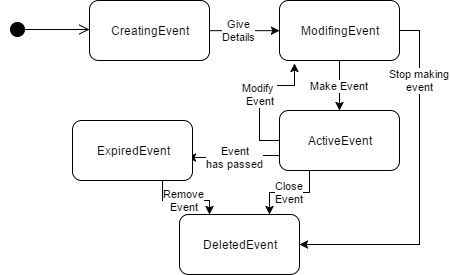

The diagram above was exported from draw.io. Its source (the exported page's mxGraphModel, read from the mxfile embedded in the PNG):
<mxGraphModel dx="1026" dy="1145" grid="1" gridSize="10" guides="1" tooltips="1" connect="1" arrows="1" fold="1" page="0" pageScale="1.5" pageWidth="826" pageHeight="1169" background="none" math="0" shadow="0">
  <root>
    <mxCell id="0" style=";html=1;" />
    <mxCell id="1" style=";html=1;" parent="0" />
    <mxCell id="210" value="Give&lt;br&gt;Details" style="edgeStyle=orthogonalEdgeStyle;rounded=0;html=1;exitX=1;exitY=0.5;endArrow=classic;endFill=1;jettySize=auto;orthogonalLoop=1;strokeColor=#000000;" parent="1" edge="1">
      <mxGeometry x="-0.1374" relative="1" as="geometry">
        <mxPoint x="840" y="-19.833333333333258" as="targetPoint" />
        <mxPoint x="769.6666666666667" y="-19.833333333333258" as="sourcePoint" />
        <mxPoint as="offset" />
      </mxGeometry>
    </mxCell>
    <mxCell id="207" value="&lt;span&gt;CreatingEvent&lt;br&gt;&lt;/span&gt;" style="rounded=1;whiteSpace=wrap;html=1;" parent="1" vertex="1">
      <mxGeometry x="650" y="-50" width="120" height="60" as="geometry" />
    </mxCell>
    <mxCell id="209" value="" style="html=1;verticalAlign=bottom;startArrow=circle;startFill=1;endArrow=open;startSize=6;endSize=8;strokeColor=#000000;" parent="1" edge="1">
      <mxGeometry width="80" relative="1" as="geometry">
        <mxPoint x="570" y="-21" as="sourcePoint" />
        <mxPoint x="650" y="-21" as="targetPoint" />
      </mxGeometry>
    </mxCell>
    <mxCell id="212" value="Make Event" style="edgeStyle=orthogonalEdgeStyle;rounded=0;html=1;exitX=0.5;exitY=1;endArrow=classic;endFill=1;jettySize=auto;orthogonalLoop=1;strokeColor=#000000;entryX=0.5;entryY=0;" parent="1" source="211" target="213" edge="1">
      <mxGeometry relative="1" as="geometry">
        <mxPoint x="899.6666666666667" y="40.16666666666674" as="targetPoint" />
        <Array as="points" />
      </mxGeometry>
    </mxCell>
    <mxCell id="221" value="Stop making&lt;br&gt;event" style="edgeStyle=orthogonalEdgeStyle;rounded=0;html=1;exitX=1;exitY=0.5;entryX=1;entryY=0.5;endArrow=classic;endFill=1;jettySize=auto;orthogonalLoop=1;strokeColor=#000000;" parent="1" source="211" target="218" edge="1">
      <mxGeometry x="-0.6056" relative="1" as="geometry">
        <mxPoint as="offset" />
      </mxGeometry>
    </mxCell>
    <mxCell id="211" value="ModifingEvent" style="rounded=1;whiteSpace=wrap;html=1;" parent="1" vertex="1">
      <mxGeometry x="840" y="-50" width="120" height="60" as="geometry" />
    </mxCell>
    <mxCell id="214" value="Modify &lt;br&gt;Event" style="edgeStyle=orthogonalEdgeStyle;rounded=0;html=1;exitX=0;exitY=0.5;entryX=0.122;entryY=1.058;entryPerimeter=0;endArrow=classic;endFill=1;jettySize=auto;orthogonalLoop=1;strokeColor=#000000;" parent="1" source="213" target="211" edge="1">
      <mxGeometry relative="1" as="geometry" />
    </mxCell>
    <mxCell id="215" value="Event&lt;br&gt;has passed" style="edgeStyle=orthogonalEdgeStyle;rounded=0;html=1;exitX=0;exitY=0.75;endArrow=classic;endFill=1;jettySize=auto;orthogonalLoop=1;strokeColor=#000000;entryX=0.958;entryY=0.614;entryPerimeter=0;" parent="1" source="213" target="216" edge="1">
      <mxGeometry relative="1" as="geometry">
        <mxPoint x="760" y="105.16666666666674" as="targetPoint" />
        <Array as="points">
          <mxPoint x="796" y="105" />
          <mxPoint x="796" y="107" />
        </Array>
      </mxGeometry>
    </mxCell>
    <mxCell id="219" value="Close&lt;br&gt;Event" style="edgeStyle=orthogonalEdgeStyle;rounded=0;html=1;exitX=0.25;exitY=1;entryX=0.75;entryY=0;endArrow=classic;endFill=1;jettySize=auto;orthogonalLoop=1;strokeColor=#000000;" parent="1" source="213" target="218" edge="1">
      <mxGeometry relative="1" as="geometry" />
    </mxCell>
    <mxCell id="213" value="ActiveEvent" style="rounded=1;whiteSpace=wrap;html=1;" parent="1" vertex="1">
      <mxGeometry x="840" y="60" width="120" height="60" as="geometry" />
    </mxCell>
    <mxCell id="220" value="Remove&lt;br&gt;Event" style="edgeStyle=orthogonalEdgeStyle;rounded=0;html=1;exitX=0.75;exitY=1;entryX=0.25;entryY=0;endArrow=classic;endFill=1;jettySize=auto;orthogonalLoop=1;strokeColor=#000000;" parent="1" source="216" target="218" edge="1">
      <mxGeometry relative="1" as="geometry" />
    </mxCell>
    <mxCell id="216" value="ExpiredEvent" style="rounded=1;whiteSpace=wrap;html=1;" parent="1" vertex="1">
      <mxGeometry x="633" y="70" width="120" height="60" as="geometry" />
    </mxCell>
    <mxCell id="218" value="DeletedEvent" style="rounded=1;whiteSpace=wrap;html=1;" parent="1" vertex="1">
      <mxGeometry x="740" y="164" width="120" height="60" as="geometry" />
    </mxCell>
  </root>
</mxGraphModel>